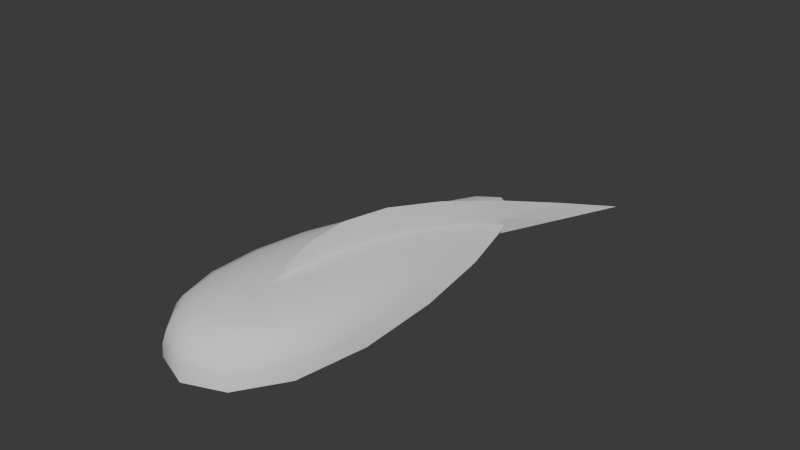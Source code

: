 # Source: SlopeLevicraft4.blend  (saved by Blender 4.5.91; exported with 4.5.12 LTS)
import bpy
from mathutils import Matrix  # noqa: F401  (used for matrix-valued properties, if any)

bpy.ops.wm.read_factory_settings(use_empty=True)
scene = bpy.context.scene
scene.name = 'Scene'

# ---- world
world_world = bpy.data.worlds.new('World'); scene.world = world_world
world_world.use_nodes = True; world_world.node_tree.nodes.clear()
_N = world_world.node_tree.nodes; _L = world_world.node_tree.links
n0 = _N.new('ShaderNodeOutputWorld'); n0.name = 'World Output'; n0.location = (200, 100)
n1 = _N.new('ShaderNodeBackground'); n1.name = 'Background'; n1.location = (-200, 100)
n1.inputs[0].default_value = (0.05088, 0.05088, 0.05088, 1.0)
_L.new(n1.outputs[0], n0.inputs[0])
n0.is_active_output = True
world_world.color = (0.05088, 0.05088, 0.05088)
world_world.sun_shadow_jitter_overblur = 0.0

# ---- meshes
me_cube_003 = bpy.data.meshes.new('Cube.003')
me_cube_003.from_pydata([(5.532, -9.433, 0.0), (4.457, -8.711, 2.547), (2.154, 12.51, 0.0), (2.811, 1.643, 2.547), (4.509, -9.01, -0.4191), (1.409, 9.595, -0.4191), (-5.532, -9.433, 0.0), (-4.457, -8.711, 2.547), (-2.154, 12.51, 0.0), (-2.811, 1.643, 2.547), (-4.509, -9.01, -0.4191), (-1.409, 9.595, -0.4191)], [], [(8, 9, 3, 2), (2, 3, 1, 0), (7, 6, 0, 1), (9, 7, 1, 3), (10, 11, 5, 4), (0, 4, 5, 2), (5, 11, 8, 2), (8, 6, 7, 9), (6, 8, 11, 10), (0, 6, 10, 4)])
me_cube_003.polygons.foreach_set('use_smooth', [True] * 10)
_k = set([(0, 2), (0, 6), (2, 8), (6, 8)])
me_cube_003.attributes.new('sharp_edge', 'BOOLEAN', 'EDGE').data.foreach_set('value', [ (min(e.vertices), max(e.vertices)) in _k for e in me_cube_003.edges])
_k = {(0, 2): 1.0, (0, 6): 1.0, (2, 8): 1.0, (6, 8): 1.0}
me_cube_003.attributes.new('crease_edge', 'FLOAT', 'EDGE').data.foreach_set('value', [_k.get((min(e.vertices), max(e.vertices)), 0.0) for e in me_cube_003.edges])
_uv = me_cube_003.uv_layers.new(name='UVMap')
_uv.uv.foreach_set('vector', [0.375, 0.5, 0.625, 0.5, 0.625, 0.5, 0.375, 0.5, 0.375, 0.5, 0.625, 0.5, 0.625, 0.75, 0.375, 0.75, 0.625, 0.75, 0.375, 0.75, 0.375, 0.75, 0.625, 0.75, 0.625, 0.5, 0.625, 0.75, 0.625, 0.75, 0.625, 0.5, 0.375, 0.75, 0.375, 0.5, 0.375, 0.5, 0.375, 0.75, 0.375, 0.75, 0.375, 0.75, 0.375, 0.5, 0.375, 0.5, 0.375, 0.5, 0.375, 0.5, 0.375, 0.5, 0.375, 0.5, 0.375, 0.5, 0.375, 0.75, 0.625, 0.75, 0.625, 0.5, 0.375, 0.75, 0.375, 0.5, 0.375, 0.5, 0.375, 0.75, 0.375, 0.75, 0.375, 0.75, 0.375, 0.75, 0.375, 0.75])
me_cube_003.use_mirror_x = True
me_cube_003.update()
me_cube_001 = bpy.data.meshes.new('Cube.001')
me_cube_001.from_pydata([(0.0981, 0.2613, -1.095), (3.245, 17.29, -3.674), (0.37, -4.559, 0.01387), (0.0981, 0.2613, 2.597)], [], [(3, 2, 0, 1)])
_k = {(0, 2): 1.0, (0, 1): 1.0}
me_cube_001.attributes.new('crease_edge', 'FLOAT', 'EDGE').data.foreach_set('value', [_k.get((min(e.vertices), max(e.vertices)), 0.0) for e in me_cube_001.edges])
me_cube_001.attributes.new('crease_vert', 'FLOAT', 'POINT').data.foreach_set('value', [1.0, 1.0, 1.0, 0.0])
_uv = me_cube_001.uv_layers.new(name='UVMap')
_uv.uv.foreach_set('vector', [0.0, 0.0, 0.0, 0.0, 0.0, 0.0, 0.0, 0.0])
me_cube_001.update()

# ---- objects
ob_body = bpy.data.objects.new('Body', me_cube_003)
ob_cabin = bpy.data.objects.new('Cabin', me_cube_001)

# ---- transforms, parenting, visibility, modifiers, constraints
ob_body.location = (0.0, 0.0, 0.0)
ob_body.use_mesh_mirror_x = True
_m = ob_body.modifiers.new('Subdivision', 'SUBSURF')
_m.uv_smooth = 'NONE'
_m.quality = 10
_m.boundary_smooth = 'PRESERVE_CORNERS'
_m.levels = 6
_m.open_advanced_panel = True
ob_cabin.location = (0.0, 0.0, 2.047)
_m = ob_cabin.modifiers.new('Subdivision', 'SUBSURF')
_m.uv_smooth = 'NONE'
_m.quality = 10
_m.levels = 6
_m.open_advanced_panel = True

# ---- collection membership
scene.collection.objects.link(ob_body)
scene.collection.objects.link(ob_cabin)

# ---- scene / render settings (as saved in the file)
scene.frame_start = 1; scene.frame_end = 250; scene.frame_set(1)
scene.render.engine = 'BLENDER_EEVEE_NEXT'
bpy.context.view_layer.update()

# ---- added for rendering (the .blend has no active camera and no usable light): camera, sun
cam_auto = bpy.data.cameras.new('AutoCamera')
cam_auto.lens = 50.0
cam_auto.sensor_width = 36.0
cam_auto.clip_end = 1000.0
ob_auto_camera = bpy.data.objects.new('AutoCamera', cam_auto)
scene.collection.objects.link(ob_auto_camera)
ob_auto_camera.location = (27.3843, -28.9314, 23.4156)
ob_auto_camera.rotation_euler = (1.09748, -7.21219e-08, 0.694738)
scene.camera = ob_auto_camera
light_auto_sun = bpy.data.lights.new('AutoSun', 'SUN')
light_auto_sun.energy = 3.0
light_auto_sun.angle = 0.0523599
ob_auto_sun = bpy.data.objects.new('AutoSun', light_auto_sun)
scene.collection.objects.link(ob_auto_sun)
ob_auto_sun.rotation_euler = (0.872665, 0.174533, 0.523599)
bpy.context.view_layer.update()
